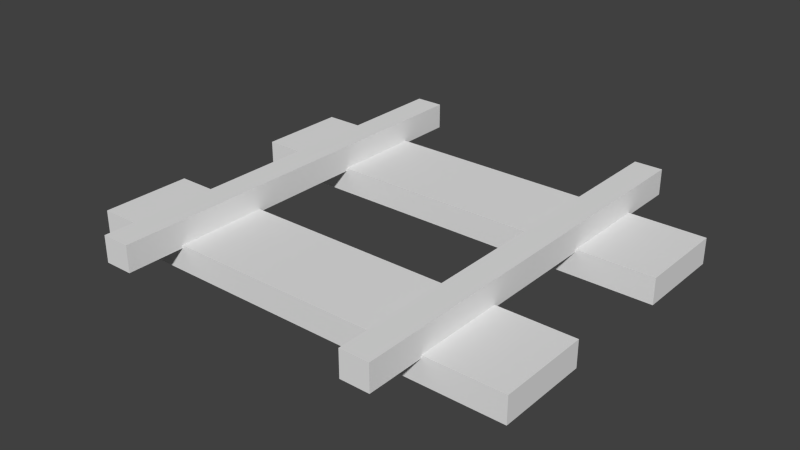 # Source: rail.blend  (saved by Blender 2.76.0; exported with 4.5.12 LTS)
import bpy
from mathutils import Matrix  # noqa: F401  (used for matrix-valued properties, if any)

bpy.ops.wm.read_factory_settings(use_empty=True)
scene = bpy.context.scene
scene.name = 'Scene'

# ---- collections
col_collection_1 = bpy.data.collections.new('Collection 1'); scene.collection.children.link(col_collection_1)

# ---- world
world_world = bpy.data.worlds.new('World'); scene.world = world_world
world_world.color = (0.05088, 0.05088, 0.05088)
world_world.use_sun_shadow = False
world_world.sun_shadow_jitter_overblur = 0.0
world_world.cycles.sampling_method = 'MANUAL'
world_world.cycles.sample_map_resolution = 256

# ---- meshes
me_cube_001 = bpy.data.meshes.new('Cube.001')
me_cube_001.from_pydata([(-0.535, -0.3636, -0.46), (-0.535, -0.3636, -0.3978), (-0.535, -0.1441, -0.46), (-0.535, -0.1441, -0.3978), (0.535, -0.3636, -0.46), (0.535, -0.3636, -0.3978), (0.535, -0.1441, -0.46), (0.535, -0.1441, -0.3978), (-0.535, 0.1407, -0.46), (-0.535, 0.1407, -0.3978), (-0.535, 0.3602, -0.46), (-0.535, 0.3602, -0.3978), (0.535, 0.1407, -0.46), (0.535, 0.1407, -0.3978), (0.535, 0.3602, -0.46), (0.535, 0.3602, -0.3978), (0.2828, -0.5005, -0.4046), (0.2828, -0.5005, -0.3421), (0.2828, 0.4995, -0.4046), (0.2828, 0.4995, -0.3421), (0.3508, -0.5005, -0.4046), (0.3508, -0.5005, -0.3421), (0.3508, 0.4995, -0.4046), (0.3508, 0.4995, -0.3421), (-0.2828, -0.5005, -0.4046), (-0.2828, -0.5005, -0.3421), (-0.2828, 0.4995, -0.4046), (-0.2828, 0.4995, -0.3421), (-0.3508, -0.5005, -0.4046), (-0.3508, -0.5005, -0.3421), (-0.3508, 0.4995, -0.4046), (-0.3508, 0.4995, -0.3421)], [], [(1, 3, 2, 0), (3, 7, 6, 2), (7, 5, 4, 6), (5, 1, 0, 4), (9, 11, 10, 8), (5, 7, 3, 1), (11, 15, 14, 10), (15, 13, 12, 14), (13, 9, 8, 12), (13, 15, 11, 9), (17, 19, 18, 16), (19, 23, 22, 18), (23, 21, 20, 22), (21, 17, 16, 20), (16, 18, 22, 20), (21, 23, 19, 17), (25, 24, 26, 27), (27, 26, 30, 31), (31, 30, 28, 29), (29, 28, 24, 25), (24, 28, 30, 26), (29, 25, 27, 31)])
_uv = me_cube_001.uv_layers.new(name='UVMap')
_uv.uv.foreach_set('vector', [0.0, 0.0, 1.0, 0.0, 1.0, 1.0, 0.0, 1.0, 0.0, 0.0, 1.0, 0.0, 1.0, 1.0, 0.0, 1.0, 0.0, 0.0, 1.0, 0.0, 1.0, 1.0, 0.0, 1.0, 0.0, 0.0, 1.0, 0.0, 1.0, 1.0, 0.0, 1.0, 0.0, 0.0, 1.0, 0.0, 1.0, 1.0, 0.0, 1.0, 0.0, 0.0, 1.0, 0.0, 1.0, 1.0, 0.0, 1.0, 0.0, 0.0, 1.0, 0.0, 1.0, 1.0, 0.0, 1.0, 0.0, 0.0, 1.0, 0.0, 1.0, 1.0, 0.0, 1.0, 0.0, 0.0, 1.0, 0.0, 1.0, 1.0, 0.0, 1.0, 0.0, 0.0, 1.0, 0.0, 1.0, 1.0, 0.0, 1.0, 0.0, 0.0, 1.0, 0.0, 1.0, 1.0, 0.0, 1.0, 0.0, 0.0, 1.0, 0.0, 1.0, 1.0, 0.0, 1.0, 0.0, 0.0, 1.0, 0.0, 1.0, 1.0, 0.0, 1.0, 0.0, 0.0, 1.0, 0.0, 1.0, 1.0, 0.0, 1.0, 0.0, 0.0, 1.0, 0.0, 1.0, 1.0, 0.0, 1.0, 0.0, 0.0, 1.0, 0.0, 1.0, 1.0, 0.0, 1.0, 0.0, 0.0, 1.0, 0.0, 1.0, 1.0, 0.0, 1.0, 0.0, 0.0, 1.0, 0.0, 1.0, 1.0, 0.0, 1.0, 0.0, 0.0, 1.0, 0.0, 1.0, 1.0, 0.0, 1.0, 0.0, 0.0, 1.0, 0.0, 1.0, 1.0, 0.0, 1.0, 0.0, 0.0, 1.0, 0.0, 1.0, 1.0, 0.0, 1.0, 0.0, 0.0, 1.0, 0.0, 1.0, 1.0, 0.0, 1.0])
me_cube_001.use_remesh_preserve_volume = False
me_cube_001.use_remesh_preserve_attributes = False
me_cube_001.use_mirror_vertex_groups = False
me_cube_001.update()

# ---- objects
ob_cube_001 = bpy.data.objects.new('Cube.001', me_cube_001)

# ---- transforms, parenting, visibility, modifiers, constraints
ob_cube_001.location = (0.0, 0.0, 0.0)
ob_cube_001.lineart.crease_threshold = 0.0

# ---- collection membership
col_collection_1.objects.link(ob_cube_001)

# ---- scene / render settings (as saved in the file)
scene.frame_start = 1; scene.frame_end = 250; scene.frame_set(1)
scene.render.engine = 'BLENDER_EEVEE_NEXT'
scene.render.resolution_percentage = 50
scene.render.dither_intensity = 0.0
scene.cycles.use_denoising = False
scene.cycles.samples = 10
scene.cycles.sampling_pattern = 'TABULATED_SOBOL'
scene.cycles.light_sampling_threshold = 0.0
scene.cycles.use_adaptive_sampling = False
scene.cycles.use_light_tree = False
scene.cycles.blur_glossy = 0.0
scene.cycles.pixel_filter_type = 'GAUSSIAN'
scene.cycles.sample_clamp_indirect = 0.0
scene.view_settings.view_transform = 'Standard'
bpy.context.view_layer.update()

# ---- added for rendering (the .blend has no active camera and no usable light): camera, sun
cam_auto = bpy.data.cameras.new('AutoCamera')
cam_auto.lens = 50.0
cam_auto.sensor_width = 36.0
cam_auto.clip_end = 1000.0
ob_auto_camera = bpy.data.objects.new('AutoCamera', cam_auto)
scene.collection.objects.link(ob_auto_camera)
ob_auto_camera.location = (1.35944, -1.6318, 0.686514)
ob_auto_camera.rotation_euler = (1.09748, -7.21219e-08, 0.694738)
scene.camera = ob_auto_camera
light_auto_sun = bpy.data.lights.new('AutoSun', 'SUN')
light_auto_sun.energy = 3.0
light_auto_sun.angle = 0.0523599
ob_auto_sun = bpy.data.objects.new('AutoSun', light_auto_sun)
scene.collection.objects.link(ob_auto_sun)
ob_auto_sun.rotation_euler = (0.872665, 0.174533, 0.523599)
bpy.context.view_layer.update()
